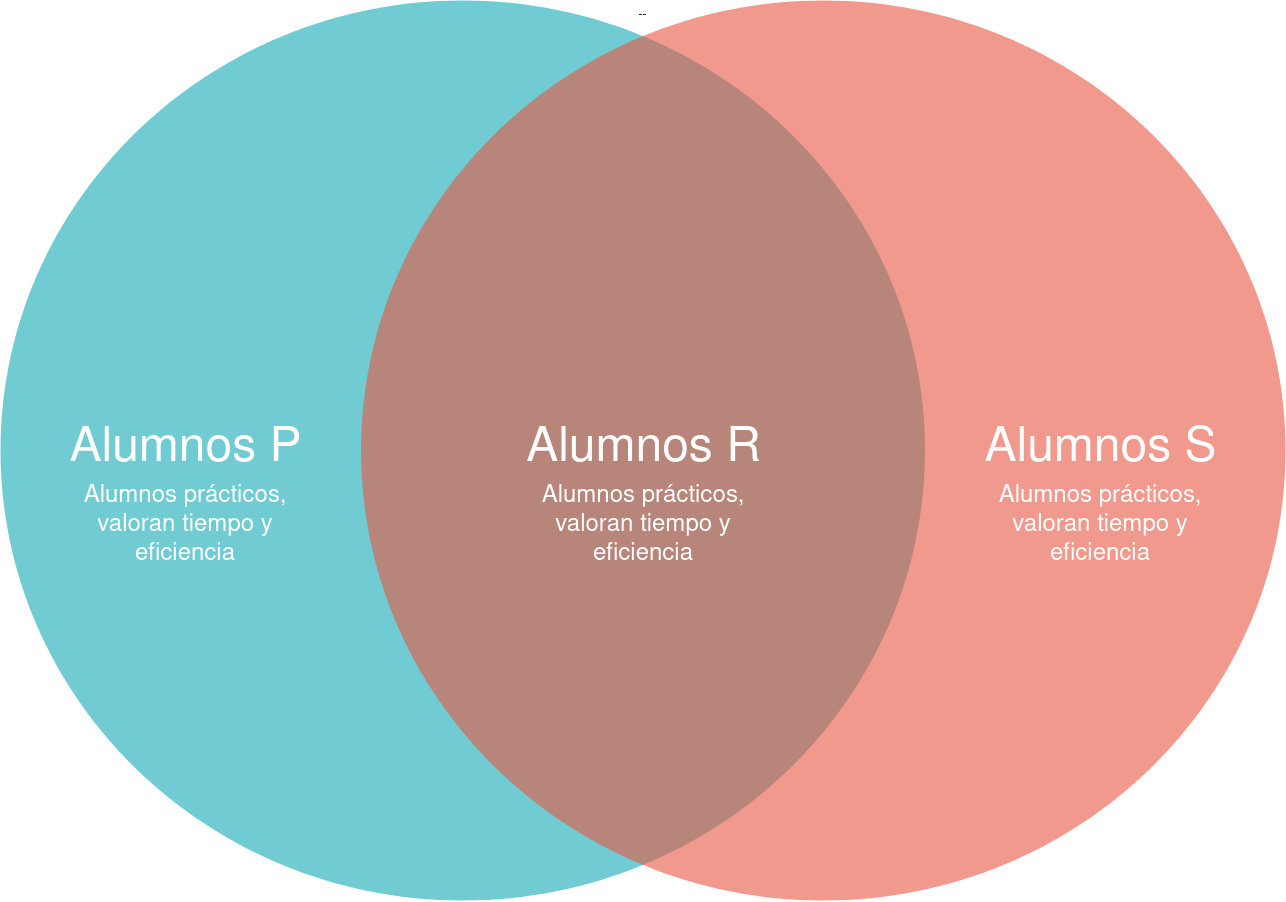

The diagram above was exported from draw.io. Its source (the exported page's mxGraphModel, read from the mxfile embedded in the PNG):
<mxGraphModel dx="2351" dy="1254" grid="1" gridSize="10" guides="1" tooltips="1" connect="1" arrows="1" fold="1" page="1" pageScale="1" pageWidth="1600" pageHeight="1200" background="none" math="0" shadow="0">
  <root>
    <mxCell id="0" />
    <mxCell id="1" parent="0" />
    <mxCell id="21536" value="Tradition" style="text;fontSize=24;align=center;verticalAlign=middle;html=1;fontColor=#FFFFFF;" parent="1" vertex="1">
      <mxGeometry x="499.5" y="558.5" width="190" height="70" as="geometry" />
    </mxCell>
    <mxCell id="gFZKm8WHTpJ4NAVQItf5-21541" value="--" style="group" vertex="1" connectable="0" parent="1">
      <mxGeometry x="170" y="160" width="1285" height="900" as="geometry" />
    </mxCell>
    <mxCell id="21532" value="" style="ellipse;fillColor=#12AAB5;opacity=60;strokeColor=none;html=1;fontColor=#FFFFFF;" parent="gFZKm8WHTpJ4NAVQItf5-21541" vertex="1">
      <mxGeometry width="924.4604316546762" height="900" as="geometry" />
    </mxCell>
    <mxCell id="21533" value="" style="ellipse;fillColor=#e85642;opacity=60;strokeColor=none;html=1;fontColor=#FFFFFF;" parent="gFZKm8WHTpJ4NAVQItf5-21541" vertex="1">
      <mxGeometry x="360.5395683453237" width="924.4604316546762" height="900" as="geometry" />
    </mxCell>
    <mxCell id="21534" value="Alumnos P" style="text;fontSize=48;align=center;verticalAlign=middle;html=1;fontColor=#FFFFFF;" parent="gFZKm8WHTpJ4NAVQItf5-21541" vertex="1">
      <mxGeometry x="9.244604316546798" y="387" width="351.294964028777" height="125.99999999999999" as="geometry" />
    </mxCell>
    <mxCell id="21535" value="Alumnos S" style="text;fontSize=48;align=center;verticalAlign=middle;html=1;fontColor=#FFFFFF;" parent="gFZKm8WHTpJ4NAVQItf5-21541" vertex="1">
      <mxGeometry x="924.4625179856116" y="387" width="351.294964028777" height="125.99999999999999" as="geometry" />
    </mxCell>
    <mxCell id="gFZKm8WHTpJ4NAVQItf5-21540" value="Alumnos R" style="text;fontSize=48;align=center;verticalAlign=middle;html=1;fontColor=#FFFFFF;" vertex="1" parent="gFZKm8WHTpJ4NAVQItf5-21541">
      <mxGeometry x="466.8525179856115" y="387" width="351.294964028777" height="125.99999999999999" as="geometry" />
    </mxCell>
    <mxCell id="gFZKm8WHTpJ4NAVQItf5-21542" value="&lt;p style=&quot;line-height: 120% ; font-size: 24px&quot;&gt;&lt;font style=&quot;font-size: 24px&quot;&gt;Alumnos prácticos, valoran tiempo y eficiencia&lt;br&gt;&lt;/font&gt;&lt;/p&gt;" style="text;html=1;strokeColor=none;fillColor=none;align=center;verticalAlign=middle;whiteSpace=wrap;rounded=0;fontSize=48;fontColor=#FFFFFF;" vertex="1" parent="gFZKm8WHTpJ4NAVQItf5-21541">
      <mxGeometry x="64.89208633093529" y="470" width="240" height="110" as="geometry" />
    </mxCell>
    <mxCell id="gFZKm8WHTpJ4NAVQItf5-21550" value="&lt;p style=&quot;line-height: 120% ; font-size: 24px&quot;&gt;&lt;font style=&quot;font-size: 24px&quot;&gt;Alumnos prácticos, valoran tiempo y eficiencia&lt;br&gt;&lt;/font&gt;&lt;/p&gt;" style="text;html=1;strokeColor=none;fillColor=none;align=center;verticalAlign=middle;whiteSpace=wrap;rounded=0;fontSize=48;fontColor=#FFFFFF;" vertex="1" parent="gFZKm8WHTpJ4NAVQItf5-21541">
      <mxGeometry x="522.5" y="470" width="240" height="110" as="geometry" />
    </mxCell>
    <mxCell id="gFZKm8WHTpJ4NAVQItf5-21551" value="&lt;p style=&quot;line-height: 120% ; font-size: 24px&quot;&gt;&lt;font style=&quot;font-size: 24px&quot;&gt;Alumnos prácticos, valoran tiempo y eficiencia&lt;br&gt;&lt;/font&gt;&lt;/p&gt;" style="text;html=1;strokeColor=none;fillColor=none;align=center;verticalAlign=middle;whiteSpace=wrap;rounded=0;fontSize=48;fontColor=#FFFFFF;" vertex="1" parent="gFZKm8WHTpJ4NAVQItf5-21541">
      <mxGeometry x="980.1100000000001" y="470" width="240" height="110" as="geometry" />
    </mxCell>
  </root>
</mxGraphModel>